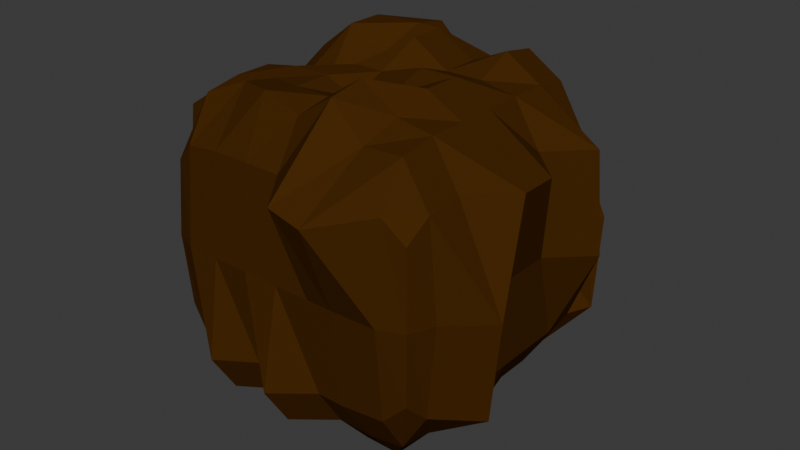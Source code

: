 # Source: asteroid.blend  (saved by Blender 5.0.118; exported with 4.5.12 LTS)
import bpy
from mathutils import Matrix  # noqa: F401  (used for matrix-valued properties, if any)

bpy.ops.wm.read_factory_settings(use_empty=True)
scene = bpy.context.scene
scene.name = 'Scene'

# ---- collections
col_collection = bpy.data.collections.new('Collection'); scene.collection.children.link(col_collection)

# ---- materials (node trees are filled in below, after node groups)
mat_material_001 = bpy.data.materials.new('Material.001')

# ---- material node trees
mat_material_001.use_nodes = True; mat_material_001.node_tree.nodes.clear()
_N = mat_material_001.node_tree.nodes; _L = mat_material_001.node_tree.links
n0 = _N.new('ShaderNodeBsdfPrincipled'); n0.name = 'Principled BSDF'; n0.location = (-200, 100)
n0.inputs[0].default_value = (0.07199, 0.02737, 0.004493, 1.0)
n0.inputs[1].default_value = 0.2
n0.inputs[2].default_value = 0.7958
n0.inputs[3].default_value = 1.0
n1 = _N.new('ShaderNodeOutputMaterial'); n1.name = 'Material Output'; n1.location = (200, 100)
_L.new(n0.outputs[0], n1.inputs[0])
n1.is_active_output = True

# ---- world
world_world = bpy.data.worlds.new('World'); scene.world = world_world
world_world.use_nodes = True; world_world.node_tree.nodes.clear()
_N = world_world.node_tree.nodes; _L = world_world.node_tree.links
n0 = _N.new('ShaderNodeOutputWorld'); n0.name = 'World Output'; n0.location = (200, 100)
n1 = _N.new('ShaderNodeBackground'); n1.name = 'Background'; n1.location = (-200, 100)
n1.inputs[0].default_value = (0.05088, 0.05088, 0.05088, 1.0)
_L.new(n1.outputs[0], n0.inputs[0])
n0.is_active_output = True
world_world.color = (0.05088, 0.05088, 0.05088)
world_world.sun_shadow_jitter_overblur = 0.0

# ---- meshes
me_cube_001 = bpy.data.meshes.new('Cube.001')
me_cube_001.from_pydata([(-2.187, -2.185, -1.25), (-2.187, -2.185, 1.25), (-2.187, 2.19, -1.25), (-2.187, 2.19, 1.25), (2.188, -2.185, -1.25), (2.188, -2.185, 1.25), (2.188, 2.19, -1.25), (2.188, 2.19, 1.25), (0.002137, 2.293, -1.667), (0.2297, 3.455, 1.667), (0.002137, -2.795, -1.667), (0.002137, -2.29, 1.667), (-1.249, 2.293, -1.667), (-1.249, -2.29, 1.667), (-1.249, 2.293, 1.667), (-1.249, -2.702, -1.667), (1.251, 1.902, 1.667), (1.058, -2.29, -1.668), (1.251, 2.293, -1.667), (1.171, -3.087, 1.529), (-2.301, 0.01762, -1.667), (-2.989, 0.01762, 0.9238), (2.292, 0.01762, -1.667), (2.92, 0.01762, 1.667), (-0.1027, 0.01762, 2.5), (0.08447, 0.01762, -2.581), (-1.249, 0.01762, -2.5), (-1.249, 0.01762, 2.02), (1.251, 0.01762, 2.722), (1.251, 0.01762, -2.796), (-2.291, 1.261, 1.667), (2.292, 1.261, -1.667), (-2.68, 1.261, -1.667), (2.92, 1.261, 1.667), (0.002137, 1.261, 2.887), (0.002137, 1.261, -2.911), (-1.249, 1.261, -2.5), (-1.249, 1.261, 2.863), (1.251, 1.261, 2.781), (1.251, 1.261, -2.5), (-2.68, -1.239, -1.667), (2.292, -1.239, 1.667), (0.002137, -1.239, 2.5), (0.002137, -1.239, -2.5), (-1.249, -1.239, -2.095), (-1.249, -1.027, 2.427), (1.251, -1.239, 2.5), (1.251, -1.239, -3.085), (-2.944, -1.239, 1.667), (2.92, -1.239, -1.667), (-2.274, -1.83, -1.595), (-2.256, -2.254, -3.353e-08), (-2.717, 1.841, 1.595), (-2.256, 2.258, -3.353e-08), (-1.835, 2.276, -1.595), (1.836, 2.276, 1.595), (2.256, 2.258, -3.353e-08), (2.274, 1.841, -1.595), (2.274, -1.83, 1.595), (2.256, -2.254, -3.353e-08), (1.836, -2.272, -1.595), (-1.835, -2.272, 1.595), (0.6269, 2.293, -1.667), (-0.6231, 2.293, 1.667), (-0.6231, -2.29, -1.667), (0.6269, -3.087, 1.667), (0.002137, -1.843, 2.396), (0.002137, -2.348, -2.396), (0.002137, -2.447, 0.0), (0.585, 3.61, 0.0), (-0.6231, 3.079, -1.667), (-0.6231, -2.29, 1.667), (-1.835, 2.276, 1.595), (-1.835, -2.272, -1.595), (-1.249, 3.577, 0.0), (-1.249, -2.256, -2.396), (-1.249, -1.631, 2.542), (-1.249, -2.447, 0.0), (0.6269, 2.293, 1.667), (0.6269, -2.29, -1.667), (2.464, 2.276, -1.595), (1.836, -2.272, 1.595), (1.058, -2.447, -0.001429), (1.171, -1.843, 2.258), (1.251, -1.843, -2.396), (1.251, 2.057, 0.0), (-2.68, 0.6404, -1.667), (-2.944, -0.6096, 1.667), (2.292, -0.6096, -1.667), (2.292, 0.6404, 1.667), (0.002137, 0.6404, 2.887), (0.08447, 0.6404, -2.581), (-1.249, 0.6404, -2.5), (-1.249, 0.6404, 2.863), (1.251, 0.6404, 2.5), (1.251, 0.6404, -2.5), (0.6269, 0.01762, -2.5), (1.85, 0.01762, 2.396), (-0.6231, 0.01762, 2.5), (-1.848, 0.01762, -2.396), (-0.6231, 0.01762, -2.911), (0.6269, 0.01762, 2.719), (-1.848, 0.01762, 1.916), (1.85, 0.01762, -2.692), (2.448, 0.01762, 1.863e-08), (-2.448, 0.01762, 0.0), (-2.989, 0.6404, 0.9238), (2.292, 0.6404, -1.667), (-2.274, 1.841, -1.595), (2.274, 1.841, 1.595), (0.002137, 1.854, 2.396), (0.002137, 2.241, -2.396), (-1.249, 1.854, -2.396), (-1.249, 1.854, 2.396), (1.251, 1.854, 2.677), (1.251, 1.854, -2.396), (3.076, 1.261, 1.863e-08), (1.85, 1.261, -2.396), (-1.848, 1.261, 2.396), (0.6269, 1.261, 2.5), (-0.6231, 1.261, -2.911), (-1.848, 1.261, -2.396), (-0.4173, 1.261, 2.89), (1.85, 1.261, 2.396), (0.6269, 1.261, -2.911), (-2.448, 1.261, 0.0), (-2.301, -0.6096, -1.667), (2.92, -0.6096, 1.667), (-0.1027, -0.6096, 2.281), (0.002137, -0.6096, -2.5), (-1.249, -0.6096, -2.5), (-1.249, -0.6096, 2.5), (1.251, -0.6096, 2.722), (1.251, -0.6096, -2.5), (-2.274, -1.83, 1.595), (2.274, -1.83, -1.595), (-2.448, -1.239, 0.0), (0.6269, -1.239, -3.085), (1.85, -1.239, 2.396), (-0.6231, -1.239, 2.5), (-1.848, -1.239, -2.396), (-0.6231, -1.239, -2.095), (0.6269, -1.239, 2.909), (-1.848, -1.239, 2.396), (1.85, -1.239, -2.396), (3.076, -1.239, 0.0), (-2.867, 1.848, -2.235e-08), (2.471, 2.424, -2.235e-08), (2.424, -1.837, -2.235e-08), (-1.842, -2.423, -2.235e-08), (1.846, -1.84, -2.296), (-1.845, -1.84, 2.296), (0.6269, -1.843, 2.805), (-0.6231, -1.843, -2.396), (0.6269, -2.447, 0.0), (-0.6231, 3.577, 0.0), (-1.842, 2.424, -7.451e-09), (-1.845, -1.84, -2.296), (-0.6231, -1.843, 2.615), (-0.6231, -2.447, 0.0), (1.843, -2.423, -7.451e-09), (1.846, -1.84, 2.296), (0.6269, -1.843, -2.396), (0.9822, 2.448, 0.0), (0.6269, 0.6404, -2.911), (1.85, 0.6404, 2.396), (-0.6231, 0.6404, 2.5), (-1.848, 0.6404, -2.396), (-0.6231, 0.6404, -2.911), (0.6269, 0.6404, 2.5), (-1.848, 0.6404, 2.396), (1.85, 0.6404, -2.396), (2.448, 0.6404, 1.537e-08), (-2.448, -0.6096, 0.0), (2.424, 1.848, 0.0), (1.846, 1.851, -2.296), (-1.845, 1.851, 2.296), (0.6269, 1.854, 2.396), (-0.6231, 2.641, -2.396), (-1.845, 1.851, -2.296), (-0.4173, 1.854, 2.786), (1.846, 1.851, 2.296), (0.6269, 2.241, -2.396), (-2.448, 0.6404, 0.0), (-2.424, -1.837, -7.451e-09), (0.6269, -0.6096, -2.5), (1.85, -0.6096, 2.396), (-0.6231, -0.6096, 2.5), (-1.848, -0.6096, -2.396), (-0.6231, -0.6096, -2.5), (0.6269, -0.6096, 2.5), (-1.848, -0.6096, 2.396), (1.85, -0.6096, -2.396), (2.448, -0.6096, 1.537e-08)], [], [(32, 125, 146, 108), (125, 30, 52, 146), (146, 52, 3, 53), (108, 146, 53, 2), (18, 85, 147, 80), (85, 16, 55, 147), (147, 55, 7, 56), (80, 147, 56, 6), (49, 145, 148, 135), (145, 41, 58, 148), (148, 58, 5, 59), (135, 148, 59, 4), (15, 77, 149, 73), (77, 13, 61, 149), (149, 61, 1, 51), (73, 149, 51, 0), (47, 144, 150, 84), (144, 49, 135, 150), (150, 135, 4, 60), (84, 150, 60, 17), (45, 143, 151, 76), (143, 48, 134, 151), (151, 134, 1, 61), (76, 151, 61, 13), (46, 142, 152, 83), (142, 42, 66, 152), (152, 66, 11, 65), (83, 152, 65, 19), (44, 141, 153, 75), (141, 43, 67, 153), (153, 67, 10, 64), (75, 153, 64, 15), (17, 82, 154, 79), (82, 19, 65, 154), (154, 65, 11, 68), (79, 154, 68, 10), (12, 74, 155, 70), (74, 14, 63, 155), (155, 63, 9, 69), (70, 155, 69, 8), (2, 53, 156, 54), (53, 3, 72, 156), (156, 72, 14, 74), (54, 156, 74, 12), (40, 140, 157, 50), (140, 44, 75, 157), (157, 75, 15, 73), (50, 157, 73, 0), (42, 139, 158, 66), (139, 45, 76, 158), (158, 76, 13, 71), (66, 158, 71, 11), (10, 68, 159, 64), (68, 11, 71, 159), (159, 71, 13, 77), (64, 159, 77, 15), (4, 59, 160, 60), (59, 5, 81, 160), (160, 81, 19, 82), (60, 160, 82, 17), (41, 138, 161, 58), (138, 46, 83, 161), (161, 83, 19, 81), (58, 161, 81, 5), (43, 137, 162, 67), (137, 47, 84, 162), (162, 84, 17, 79), (67, 162, 79, 10), (8, 69, 163, 62), (69, 9, 78, 163), (163, 78, 16, 85), (62, 163, 85, 18), (35, 124, 164, 91), (124, 39, 95, 164), (164, 95, 29, 96), (91, 164, 96, 25), (33, 123, 165, 89), (123, 38, 94, 165), (165, 94, 28, 97), (89, 165, 97, 23), (34, 122, 166, 90), (122, 37, 93, 166), (166, 93, 27, 98), (90, 166, 98, 24), (32, 121, 167, 86), (121, 36, 92, 167), (167, 92, 26, 99), (86, 167, 99, 20), (36, 120, 168, 92), (120, 35, 91, 168), (168, 91, 25, 100), (92, 168, 100, 26), (38, 119, 169, 94), (119, 34, 90, 169), (169, 90, 24, 101), (94, 169, 101, 28), (37, 118, 170, 93), (118, 30, 106, 170), (170, 106, 21, 102), (93, 170, 102, 27), (39, 117, 171, 95), (117, 31, 107, 171), (171, 107, 22, 103), (95, 171, 103, 29), (31, 116, 172, 107), (116, 33, 89, 172), (172, 89, 23, 104), (107, 172, 104, 22), (40, 136, 173, 126), (136, 48, 87, 173), (173, 87, 21, 105), (126, 173, 105, 20), (6, 56, 174, 57), (56, 7, 109, 174), (174, 109, 33, 116), (57, 174, 116, 31), (18, 80, 175, 115), (80, 6, 57, 175), (175, 57, 31, 117), (115, 175, 117, 39), (14, 72, 176, 113), (72, 3, 52, 176), (176, 52, 30, 118), (113, 176, 118, 37), (16, 78, 177, 114), (78, 9, 110, 177), (177, 110, 34, 119), (114, 177, 119, 38), (12, 70, 178, 112), (70, 8, 111, 178), (178, 111, 35, 120), (112, 178, 120, 36), (2, 54, 179, 108), (54, 12, 112, 179), (179, 112, 36, 121), (108, 179, 121, 32), (9, 63, 180, 110), (63, 14, 113, 180), (180, 113, 37, 122), (110, 180, 122, 34), (7, 55, 181, 109), (55, 16, 114, 181), (181, 114, 38, 123), (109, 181, 123, 33), (8, 62, 182, 111), (62, 18, 115, 182), (182, 115, 39, 124), (111, 182, 124, 35), (20, 105, 183, 86), (105, 21, 106, 183), (183, 106, 30, 125), (86, 183, 125, 32), (0, 51, 184, 50), (51, 1, 134, 184), (184, 134, 48, 136), (50, 184, 136, 40), (25, 96, 185, 129), (96, 29, 133, 185), (185, 133, 47, 137), (129, 185, 137, 43), (23, 97, 186, 127), (97, 28, 132, 186), (186, 132, 46, 138), (127, 186, 138, 41), (24, 98, 187, 128), (98, 27, 131, 187), (187, 131, 45, 139), (128, 187, 139, 42), (20, 99, 188, 126), (99, 26, 130, 188), (188, 130, 44, 140), (126, 188, 140, 40), (26, 100, 189, 130), (100, 25, 129, 189), (189, 129, 43, 141), (130, 189, 141, 44), (28, 101, 190, 132), (101, 24, 128, 190), (190, 128, 42, 142), (132, 190, 142, 46), (27, 102, 191, 131), (102, 21, 87, 191), (191, 87, 48, 143), (131, 191, 143, 45), (29, 103, 192, 133), (103, 22, 88, 192), (192, 88, 49, 144), (133, 192, 144, 47), (22, 104, 193, 88), (104, 23, 127, 193), (193, 127, 41, 145), (88, 193, 145, 49)])
_uv = me_cube_001.uv_layers.new(name='UVMap')
_uv.uv.foreach_set('vector', [0.375, 0.188, 0.5, 0.188, 0.5, 0.219, 0.375, 0.219, 0.5, 0.188, 0.625, 0.188, 0.625, 0.219, 0.5, 0.219, 0.5, 0.219, 0.625, 0.219, 0.625, 0.25, 0.5, 0.2501, 0.375, 0.219, 0.5, 0.219, 0.5, 0.2501, 0.375, 0.25, 0.375, 0.4376, 0.5, 0.4376, 0.5, 0.4688, 0.375, 0.4688, 0.5, 0.4376, 0.625, 0.4376, 0.625, 0.4688, 0.5, 0.4688, 0.5, 0.4688, 0.625, 0.4688, 0.625, 0.5, 0.5, 0.4999, 0.375, 0.4688, 0.5, 0.4688, 0.5, 0.4999, 0.375, 0.5, 0.4063, 0.687, 0.5, 0.687, 0.5, 0.7185, 0.4037, 0.7185, 0.5, 0.687, 0.5937, 0.687, 0.5963, 0.7185, 0.5, 0.7185, 0.5, 0.7185, 0.5963, 0.7185, 0.625, 0.75, 0.5, 0.7499, 0.4037, 0.7185, 0.5, 0.7185, 0.5, 0.7499, 0.375, 0.75, 0.375, 0.9374, 0.5, 0.9374, 0.5, 0.9687, 0.375, 0.9687, 0.5, 0.9374, 0.625, 0.9374, 0.625, 0.9687, 0.5, 0.9687, 0.5, 0.9687, 0.625, 0.9687, 0.625, 1.0, 0.5, 1.0, 0.375, 0.9687, 0.5, 0.9687, 0.5, 1.0, 0.375, 1.0, 0.3126, 0.687, 0.3477, 0.687, 0.347, 0.7185, 0.3126, 0.7185, 0.3477, 0.687, 0.4063, 0.687, 0.4037, 0.7185, 0.347, 0.7185, 0.347, 0.7185, 0.4037, 0.7185, 0.375, 0.75, 0.3438, 0.75, 0.3126, 0.7185, 0.347, 0.7185, 0.3438, 0.75, 0.3126, 0.75, 0.8124, 0.687, 0.8437, 0.687, 0.8437, 0.7185, 0.8124, 0.7185, 0.8437, 0.687, 0.875, 0.687, 0.875, 0.7185, 0.8437, 0.7185, 0.8437, 0.7185, 0.875, 0.7185, 0.875, 0.75, 0.8437, 0.75, 0.8124, 0.7185, 0.8437, 0.7185, 0.8437, 0.75, 0.8124, 0.75, 0.6874, 0.687, 0.7187, 0.687, 0.7187, 0.7185, 0.6874, 0.7185, 0.7187, 0.687, 0.7499, 0.687, 0.7499, 0.7185, 0.7187, 0.7185, 0.7187, 0.7185, 0.7499, 0.7185, 0.7499, 0.75, 0.7187, 0.75, 0.6874, 0.7185, 0.7187, 0.7185, 0.7187, 0.75, 0.6874, 0.75, 0.1876, 0.687, 0.2188, 0.687, 0.2188, 0.7185, 0.1876, 0.7185, 0.2188, 0.687, 0.2501, 0.687, 0.2501, 0.7185, 0.2188, 0.7185, 0.2188, 0.7185, 0.2501, 0.7185, 0.2501, 0.75, 0.2188, 0.75, 0.1876, 0.7185, 0.2188, 0.7185, 0.2188, 0.75, 0.1876, 0.75, 0.375, 0.8124, 0.5, 0.8124, 0.5, 0.8437, 0.375, 0.8437, 0.5, 0.8124, 0.625, 0.8124, 0.625, 0.8437, 0.5, 0.8437, 0.5, 0.8437, 0.625, 0.8437, 0.625, 0.8749, 0.5, 0.8749, 0.375, 0.8437, 0.5, 0.8437, 0.5, 0.8749, 0.375, 0.8749, 0.375, 0.3126, 0.5, 0.3126, 0.5, 0.3438, 0.375, 0.3438, 0.5, 0.3126, 0.625, 0.3126, 0.625, 0.3438, 0.5, 0.3438, 0.5, 0.3438, 0.625, 0.3438, 0.625, 0.3751, 0.5, 0.3751, 0.375, 0.3438, 0.5, 0.3438, 0.5, 0.3751, 0.375, 0.3751, 0.375, 0.25, 0.5, 0.2501, 0.5, 0.2813, 0.375, 0.2813, 0.5, 0.2501, 0.625, 0.25, 0.625, 0.2813, 0.5, 0.2813, 0.5, 0.2813, 0.625, 0.2813, 0.625, 0.3126, 0.5, 0.3126, 0.375, 0.2813, 0.5, 0.2813, 0.5, 0.3126, 0.375, 0.3126, 0.125, 0.687, 0.1563, 0.687, 0.1563, 0.7185, 0.125, 0.7185, 0.1563, 0.687, 0.1876, 0.687, 0.1876, 0.7185, 0.1563, 0.7185, 0.1563, 0.7185, 0.1876, 0.7185, 0.1876, 0.75, 0.1563, 0.75, 0.125, 0.7185, 0.1563, 0.7185, 0.1563, 0.75, 0.125, 0.75, 0.7499, 0.687, 0.7812, 0.687, 0.7812, 0.7185, 0.7499, 0.7185, 0.7812, 0.687, 0.8124, 0.687, 0.8124, 0.7185, 0.7812, 0.7185, 0.7812, 0.7185, 0.8124, 0.7185, 0.8124, 0.75, 0.7812, 0.75, 0.7499, 0.7185, 0.7812, 0.7185, 0.7812, 0.75, 0.7499, 0.75, 0.375, 0.8749, 0.5, 0.8749, 0.5, 0.9062, 0.375, 0.9062, 0.5, 0.8749, 0.625, 0.8749, 0.625, 0.9062, 0.5, 0.9062, 0.5, 0.9062, 0.625, 0.9062, 0.625, 0.9374, 0.5, 0.9374, 0.375, 0.9062, 0.5, 0.9062, 0.5, 0.9374, 0.375, 0.9374, 0.375, 0.75, 0.5, 0.7499, 0.5, 0.7812, 0.375, 0.7812, 0.5, 0.7499, 0.625, 0.75, 0.625, 0.7812, 0.5, 0.7812, 0.5, 0.7812, 0.625, 0.7812, 0.625, 0.8124, 0.5, 0.8124, 0.375, 0.7812, 0.5, 0.7812, 0.5, 0.8124, 0.375, 0.8124, 0.5937, 0.687, 0.6523, 0.687, 0.653, 0.7185, 0.5963, 0.7185, 0.6523, 0.687, 0.6874, 0.687, 0.6874, 0.7185, 0.653, 0.7185, 0.653, 0.7185, 0.6874, 0.7185, 0.6874, 0.75, 0.6562, 0.75, 0.5963, 0.7185, 0.653, 0.7185, 0.6562, 0.75, 0.625, 0.75, 0.2501, 0.687, 0.2813, 0.687, 0.2813, 0.7185, 0.2501, 0.7185, 0.2813, 0.687, 0.3126, 0.687, 0.3126, 0.7185, 0.2813, 0.7185, 0.2813, 0.7185, 0.3126, 0.7185, 0.3126, 0.75, 0.2813, 0.75, 0.2501, 0.7185, 0.2813, 0.7185, 0.2813, 0.75, 0.2501, 0.75, 0.375, 0.3751, 0.5, 0.3751, 0.5, 0.4063, 0.375, 0.4063, 0.5, 0.3751, 0.625, 0.3751, 0.625, 0.4063, 0.5, 0.4063, 0.5, 0.4063, 0.625, 0.4063, 0.625, 0.4376, 0.5, 0.4376, 0.375, 0.4063, 0.5, 0.4063, 0.5, 0.4376, 0.375, 0.4376, 0.2501, 0.562, 0.2813, 0.562, 0.2813, 0.593, 0.2501, 0.593, 0.2813, 0.562, 0.3126, 0.562, 0.3126, 0.593, 0.2813, 0.593, 0.2813, 0.593, 0.3126, 0.593, 0.3126, 0.6241, 0.2813, 0.6241, 0.2501, 0.593, 0.2813, 0.593, 0.2813, 0.6241, 0.2501, 0.6241, 0.5937, 0.562, 0.6523, 0.562, 0.6523, 0.593, 0.5937, 0.593, 0.6523, 0.562, 0.6874, 0.562, 0.6874, 0.593, 0.6523, 0.593, 0.6523, 0.593, 0.6874, 0.593, 0.6874, 0.6241, 0.6523, 0.6241, 0.5937, 0.593, 0.6523, 0.593, 0.6523, 0.6241, 0.5937, 0.6241, 0.7499, 0.562, 0.7812, 0.562, 0.7812, 0.593, 0.7499, 0.593, 0.7812, 0.562, 0.8124, 0.562, 0.8124, 0.593, 0.7812, 0.593, 0.7812, 0.593, 0.8124, 0.593, 0.8124, 0.6241, 0.7812, 0.6241, 0.7499, 0.593, 0.7812, 0.593, 0.7812, 0.6241, 0.7499, 0.6241, 0.125, 0.562, 0.1563, 0.562, 0.1563, 0.593, 0.125, 0.593, 0.1563, 0.562, 0.1876, 0.562, 0.1876, 0.593, 0.1563, 0.593, 0.1563, 0.593, 0.1876, 0.593, 0.1876, 0.6241, 0.1563, 0.6241, 0.125, 0.593, 0.1563, 0.593, 0.1563, 0.6241, 0.125, 0.6239, 0.1876, 0.562, 0.2188, 0.562, 0.2188, 0.593, 0.1876, 0.593, 0.2188, 0.562, 0.2501, 0.562, 0.2501, 0.593, 0.2188, 0.593, 0.2188, 0.593, 0.2501, 0.593, 0.2501, 0.6241, 0.2188, 0.6241, 0.1876, 0.593, 0.2188, 0.593, 0.2188, 0.6241, 0.1876, 0.6241, 0.6874, 0.562, 0.7187, 0.562, 0.7187, 0.593, 0.6874, 0.593, 0.7187, 0.562, 0.7499, 0.562, 0.7499, 0.593, 0.7187, 0.593, 0.7187, 0.593, 0.7499, 0.593, 0.7499, 0.6241, 0.7187, 0.6241, 0.6874, 0.593, 0.7187, 0.593, 0.7187, 0.6241, 0.6874, 0.6241, 0.8124, 0.562, 0.8437, 0.562, 0.8437, 0.593, 0.8124, 0.593, 0.8437, 0.562, 0.875, 0.562, 0.875, 0.593, 0.8437, 0.593, 0.8437, 0.593, 0.875, 0.593, 0.875, 0.6239, 0.8437, 0.6241, 0.8124, 0.593, 0.8437, 0.593, 0.8437, 0.6241, 0.8124, 0.6241, 0.3126, 0.562, 0.3477, 0.562, 0.3477, 0.593, 0.3126, 0.593, 0.3477, 0.562, 0.4063, 0.562, 0.4063, 0.593, 0.3477, 0.593, 0.3477, 0.593, 0.4063, 0.593, 0.4063, 0.6241, 0.3477, 0.6241, 0.3126, 0.593, 0.3477, 0.593, 0.3477, 0.6241, 0.3126, 0.6241, 0.4063, 0.562, 0.5, 0.562, 0.5, 0.593, 0.4063, 0.593, 0.5, 0.562, 0.5937, 0.562, 0.5937, 0.593, 0.5, 0.593, 0.5, 0.593, 0.5937, 0.593, 0.5937, 0.6241, 0.5, 0.6241, 0.4063, 0.593, 0.5, 0.593, 0.5, 0.6241, 0.4063, 0.6241, 0.375, 0.06303, 0.5, 0.06303, 0.5, 0.09453, 0.375, 0.09454, 0.5, 0.06303, 0.625, 0.06303, 0.625, 0.09454, 0.5, 0.09453, 0.5, 0.09453, 0.625, 0.09454, 0.625, 0.1261, 0.5, 0.1259, 0.375, 0.09454, 0.5, 0.09453, 0.5, 0.1259, 0.375, 0.1261, 0.375, 0.5, 0.5, 0.4999, 0.5, 0.531, 0.4037, 0.531, 0.5, 0.4999, 0.625, 0.5, 0.5963, 0.531, 0.5, 0.531, 0.5, 0.531, 0.5963, 0.531, 0.5937, 0.562, 0.5, 0.562, 0.4037, 0.531, 0.5, 0.531, 0.5, 0.562, 0.4063, 0.562, 0.3126, 0.5, 0.3438, 0.5, 0.347, 0.531, 0.3126, 0.531, 0.3438, 0.5, 0.375, 0.5, 0.4037, 0.531, 0.347, 0.531, 0.347, 0.531, 0.4037, 0.531, 0.4063, 0.562, 0.3477, 0.562, 0.3126, 0.531, 0.347, 0.531, 0.3477, 0.562, 0.3126, 0.562, 0.8124, 0.5, 0.8437, 0.5, 0.8437, 0.531, 0.8124, 0.531, 0.8437, 0.5, 0.875, 0.5, 0.875, 0.531, 0.8437, 0.531, 0.8437, 0.531, 0.875, 0.531, 0.875, 0.562, 0.8437, 0.562, 0.8124, 0.531, 0.8437, 0.531, 0.8437, 0.562, 0.8124, 0.562, 0.6874, 0.5, 0.7187, 0.5, 0.7187, 0.531, 0.6874, 0.531, 0.7187, 0.5, 0.7499, 0.5, 0.7499, 0.531, 0.7187, 0.531, 0.7187, 0.531, 0.7499, 0.531, 0.7499, 0.562, 0.7187, 0.562, 0.6874, 0.531, 0.7187, 0.531, 0.7187, 0.562, 0.6874, 0.562, 0.1876, 0.5, 0.2188, 0.5, 0.2188, 0.531, 0.1876, 0.531, 0.2188, 0.5, 0.2501, 0.5, 0.2501, 0.531, 0.2188, 0.531, 0.2188, 0.531, 0.2501, 0.531, 0.2501, 0.562, 0.2188, 0.562, 0.1876, 0.531, 0.2188, 0.531, 0.2188, 0.562, 0.1876, 0.562, 0.125, 0.5, 0.1563, 0.5, 0.1563, 0.531, 0.125, 0.531, 0.1563, 0.5, 0.1876, 0.5, 0.1876, 0.531, 0.1563, 0.531, 0.1563, 0.531, 0.1876, 0.531, 0.1876, 0.562, 0.1563, 0.562, 0.125, 0.531, 0.1563, 0.531, 0.1563, 0.562, 0.125, 0.562, 0.7499, 0.5, 0.7812, 0.5, 0.7812, 0.531, 0.7499, 0.531, 0.7812, 0.5, 0.8124, 0.5, 0.8124, 0.531, 0.7812, 0.531, 0.7812, 0.531, 0.8124, 0.531, 0.8124, 0.562, 0.7812, 0.562, 0.7499, 0.531, 0.7812, 0.531, 0.7812, 0.562, 0.7499, 0.562, 0.625, 0.5, 0.6562, 0.5, 0.653, 0.531, 0.5963, 0.531, 0.6562, 0.5, 0.6874, 0.5, 0.6874, 0.531, 0.653, 0.531, 0.653, 0.531, 0.6874, 0.531, 0.6874, 0.562, 0.6523, 0.562, 0.5963, 0.531, 0.653, 0.531, 0.6523, 0.562, 0.5937, 0.562, 0.2501, 0.5, 0.2813, 0.5, 0.2813, 0.531, 0.2501, 0.531, 0.2813, 0.5, 0.3126, 0.5, 0.3126, 0.531, 0.2813, 0.531, 0.2813, 0.531, 0.3126, 0.531, 0.3126, 0.562, 0.2813, 0.562, 0.2501, 0.531, 0.2813, 0.531, 0.2813, 0.562, 0.2501, 0.562, 0.375, 0.1261, 0.5, 0.1259, 0.5, 0.157, 0.375, 0.157, 0.5, 0.1259, 0.625, 0.1261, 0.625, 0.157, 0.5, 0.157, 0.5, 0.157, 0.625, 0.157, 0.625, 0.188, 0.5, 0.188, 0.375, 0.157, 0.5, 0.157, 0.5, 0.188, 0.375, 0.188, 0.375, 0.0, 0.5, 0.0, 0.5, 0.03151, 0.375, 0.03151, 0.5, 0.0, 0.625, 0.0, 0.625, 0.03151, 0.5, 0.03151, 0.5, 0.03151, 0.625, 0.03151, 0.625, 0.06303, 0.5, 0.06303, 0.375, 0.03151, 0.5, 0.03151, 0.5, 0.06303, 0.375, 0.06303, 0.2501, 0.6241, 0.2813, 0.6241, 0.2813, 0.6555, 0.2501, 0.6555, 0.2813, 0.6241, 0.3126, 0.6241, 0.3126, 0.6555, 0.2813, 0.6555, 0.2813, 0.6555, 0.3126, 0.6555, 0.3126, 0.687, 0.2813, 0.687, 0.2501, 0.6555, 0.2813, 0.6555, 0.2813, 0.687, 0.2501, 0.687, 0.5937, 0.6241, 0.6523, 0.6241, 0.6523, 0.6555, 0.5937, 0.6555, 0.6523, 0.6241, 0.6874, 0.6241, 0.6874, 0.6555, 0.6523, 0.6555, 0.6523, 0.6555, 0.6874, 0.6555, 0.6874, 0.687, 0.6523, 0.687, 0.5937, 0.6555, 0.6523, 0.6555, 0.6523, 0.687, 0.5937, 0.687, 0.7499, 0.6241, 0.7812, 0.6241, 0.7812, 0.6555, 0.7499, 0.6555, 0.7812, 0.6241, 0.8124, 0.6241, 0.8124, 0.6555, 0.7812, 0.6555, 0.7812, 0.6555, 0.8124, 0.6555, 0.8124, 0.687, 0.7812, 0.687, 0.7499, 0.6555, 0.7812, 0.6555, 0.7812, 0.687, 0.7499, 0.687, 0.125, 0.6239, 0.1563, 0.6241, 0.1563, 0.6555, 0.125, 0.6555, 0.1563, 0.6241, 0.1876, 0.6241, 0.1876, 0.6555, 0.1563, 0.6555, 0.1563, 0.6555, 0.1876, 0.6555, 0.1876, 0.687, 0.1563, 0.687, 0.125, 0.6555, 0.1563, 0.6555, 0.1563, 0.687, 0.125, 0.687, 0.1876, 0.6241, 0.2188, 0.6241, 0.2188, 0.6555, 0.1876, 0.6555, 0.2188, 0.6241, 0.2501, 0.6241, 0.2501, 0.6555, 0.2188, 0.6555, 0.2188, 0.6555, 0.2501, 0.6555, 0.2501, 0.687, 0.2188, 0.687, 0.1876, 0.6555, 0.2188, 0.6555, 0.2188, 0.687, 0.1876, 0.687, 0.6874, 0.6241, 0.7187, 0.6241, 0.7187, 0.6555, 0.6874, 0.6555, 0.7187, 0.6241, 0.7499, 0.6241, 0.7499, 0.6555, 0.7187, 0.6555, 0.7187, 0.6555, 0.7499, 0.6555, 0.7499, 0.687, 0.7187, 0.687, 0.6874, 0.6555, 0.7187, 0.6555, 0.7187, 0.687, 0.6874, 0.687, 0.8124, 0.6241, 0.8437, 0.6241, 0.8437, 0.6555, 0.8124, 0.6555, 0.8437, 0.6241, 0.875, 0.6239, 0.875, 0.6555, 0.8437, 0.6555, 0.8437, 0.6555, 0.875, 0.6555, 0.875, 0.687, 0.8437, 0.687, 0.8124, 0.6555, 0.8437, 0.6555, 0.8437, 0.687, 0.8124, 0.687, 0.3126, 0.6241, 0.3477, 0.6241, 0.3477, 0.6555, 0.3126, 0.6555, 0.3477, 0.6241, 0.4063, 0.6241, 0.4063, 0.6555, 0.3477, 0.6555, 0.3477, 0.6555, 0.4063, 0.6555, 0.4063, 0.687, 0.3477, 0.687, 0.3126, 0.6555, 0.3477, 0.6555, 0.3477, 0.687, 0.3126, 0.687, 0.4063, 0.6241, 0.5, 0.6241, 0.5, 0.6555, 0.4063, 0.6555, 0.5, 0.6241, 0.5937, 0.6241, 0.5937, 0.6555, 0.5, 0.6555, 0.5, 0.6555, 0.5937, 0.6555, 0.5937, 0.687, 0.5, 0.687, 0.4063, 0.6555, 0.5, 0.6555, 0.5, 0.687, 0.4063, 0.687])
me_cube_001.materials.append(mat_material_001)
me_cube_001.update()

# ---- objects
ob_cube = bpy.data.objects.new('Cube', me_cube_001)

# ---- transforms, parenting, visibility, modifiers, constraints
ob_cube.location = (0.0, 0.0, 0.0)

# ---- collection membership
col_collection.objects.link(ob_cube)

# ---- scene / render settings (as saved in the file)
scene.frame_start = 1; scene.frame_end = 250; scene.frame_set(1)
scene.render.engine = 'BLENDER_EEVEE_NEXT'
scene.render.bake_bias = 0.0
scene.render.bake_samples = 0
scene.cycles.sampling_pattern = 'TABULATED_SOBOL'
scene.eevee.use_volume_custom_range = False
bpy.context.view_layer.update()

# ---- added for rendering (the .blend has no active camera and no usable light): camera, sun
cam_auto = bpy.data.cameras.new('AutoCamera')
cam_auto.lens = 50.0
cam_auto.sensor_width = 36.0
cam_auto.clip_end = 1000.0
ob_auto_camera = bpy.data.objects.new('AutoCamera', cam_auto)
scene.collection.objects.link(ob_auto_camera)
ob_auto_camera.location = (10.0753, -11.7767, 7.93758)
ob_auto_camera.rotation_euler = (1.09748, -7.21219e-08, 0.694738)
scene.camera = ob_auto_camera
light_auto_sun = bpy.data.lights.new('AutoSun', 'SUN')
light_auto_sun.energy = 3.0
light_auto_sun.angle = 0.0523599
ob_auto_sun = bpy.data.objects.new('AutoSun', light_auto_sun)
scene.collection.objects.link(ob_auto_sun)
ob_auto_sun.rotation_euler = (0.872665, 0.174533, 0.523599)
bpy.context.view_layer.update()
